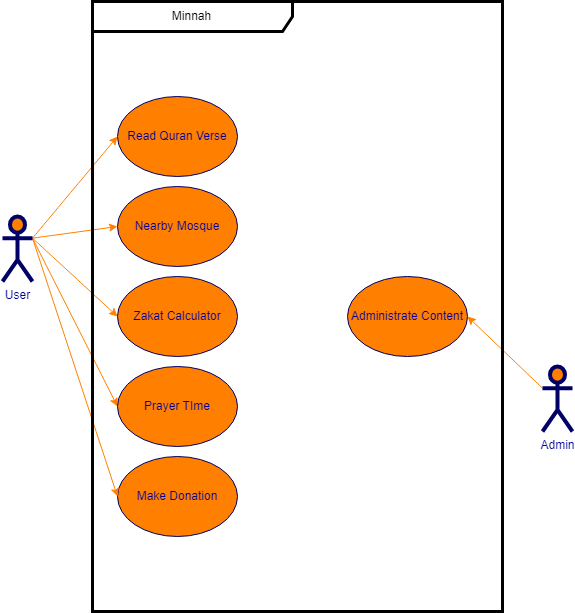

The diagram above was exported from draw.io. Its source (the exported page's mxGraphModel, read from the mxfile embedded in the PNG):
<mxGraphModel dx="1518" dy="1833" grid="1" gridSize="10" guides="1" tooltips="1" connect="1" arrows="1" fold="1" page="1" pageScale="1" pageWidth="850" pageHeight="1100" math="0" shadow="0">
  <root>
    <mxCell id="0" />
    <mxCell id="1" parent="0" />
    <mxCell id="c1cb8d76720eaeb-1" value="Read Quran Verse" style="ellipse;whiteSpace=wrap;html=1;fillColor=#FF8000;strokeColor=#000066;fontColor=#000099;" parent="1" vertex="1">
      <mxGeometry x="245" y="75" width="120" height="80" as="geometry" />
    </mxCell>
    <mxCell id="c1cb8d76720eaeb-2" value="Nearby Mosque" style="ellipse;whiteSpace=wrap;html=1;fillColor=#FF8000;strokeColor=#000066;fontColor=#000099;" parent="1" vertex="1">
      <mxGeometry x="245" y="165" width="120" height="80" as="geometry" />
    </mxCell>
    <mxCell id="c1cb8d76720eaeb-3" value="Zakat Calculator" style="ellipse;whiteSpace=wrap;html=1;fillColor=#FF8000;strokeColor=#000066;fontColor=#000099;" parent="1" vertex="1">
      <mxGeometry x="245" y="255" width="120" height="80" as="geometry" />
    </mxCell>
    <mxCell id="c1cb8d76720eaeb-4" value="Administrate Content" style="ellipse;whiteSpace=wrap;html=1;fillColor=#FF8000;strokeColor=#000066;fontColor=#000099;" parent="1" vertex="1">
      <mxGeometry x="475" y="255" width="120" height="80" as="geometry" />
    </mxCell>
    <mxCell id="c1cb8d76720eaeb-6" value="Make Donation" style="ellipse;whiteSpace=wrap;html=1;fillColor=#FF8000;strokeColor=#000066;fontColor=#000099;" parent="1" vertex="1">
      <mxGeometry x="245" y="435" width="120" height="80" as="geometry" />
    </mxCell>
    <mxCell id="c1cb8d76720eaeb-10" style="html=1;exitX=1;exitY=0.3333333333333333;exitPerimeter=0;entryX=0;entryY=0.5;jettySize=auto;orthogonalLoop=1;fillColor=#f8cecc;strokeColor=#FF8000;curved=1;fontColor=#000099;" parent="1" source="c1cb8d76720eaeb-15" target="c1cb8d76720eaeb-1" edge="1">
      <mxGeometry relative="1" as="geometry" />
    </mxCell>
    <mxCell id="c1cb8d76720eaeb-11" style="html=1;exitX=1;exitY=0.3333333333333333;exitPerimeter=0;entryX=0;entryY=0.5;jettySize=auto;orthogonalLoop=1;curved=1;fontColor=#000099;strokeColor=#FF8000;" parent="1" source="c1cb8d76720eaeb-15" target="c1cb8d76720eaeb-2" edge="1">
      <mxGeometry relative="1" as="geometry" />
    </mxCell>
    <mxCell id="c1cb8d76720eaeb-12" style="rounded=0;html=1;exitX=1;exitY=0.3333333333333333;exitPerimeter=0;entryX=0;entryY=0.5;jettySize=auto;orthogonalLoop=1;fontColor=#000099;strokeColor=#FF8000;" parent="1" source="c1cb8d76720eaeb-15" target="c1cb8d76720eaeb-26" edge="1">
      <mxGeometry relative="1" as="geometry" />
    </mxCell>
    <mxCell id="c1cb8d76720eaeb-13" style="edgeStyle=none;curved=1;html=1;exitX=1;exitY=0.3333333333333333;exitPerimeter=0;entryX=0;entryY=0.5;jettySize=auto;orthogonalLoop=1;strokeColor=#FF8000;fontColor=#000099;" parent="1" source="c1cb8d76720eaeb-15" target="c1cb8d76720eaeb-3" edge="1">
      <mxGeometry relative="1" as="geometry" />
    </mxCell>
    <mxCell id="c1cb8d76720eaeb-14" style="edgeStyle=none;curved=1;html=1;exitX=1;exitY=0.3333333333333333;exitPerimeter=0;jettySize=auto;orthogonalLoop=1;strokeColor=#FF8000;entryX=0;entryY=0.5;fontColor=#000099;" parent="1" source="c1cb8d76720eaeb-15" target="c1cb8d76720eaeb-6" edge="1">
      <mxGeometry relative="1" as="geometry" />
    </mxCell>
    <mxCell id="c1cb8d76720eaeb-15" value="User" style="shape=umlActor;verticalLabelPosition=bottom;labelBackgroundColor=#ffffff;verticalAlign=top;html=1;strokeWidth=4;fillColor=#FF8000;strokeColor=#000066;fontColor=#000099;" parent="1" vertex="1">
      <mxGeometry x="130" y="195" width="30" height="65" as="geometry" />
    </mxCell>
    <mxCell id="c1cb8d76720eaeb-16" style="rounded=0;html=1;exitX=0;exitY=0.3333333333333333;exitPerimeter=0;entryX=1;entryY=0.5;jettySize=auto;orthogonalLoop=1;fontColor=#000099;strokeColor=#FF8000;" parent="1" source="c1cb8d76720eaeb-20" target="c1cb8d76720eaeb-4" edge="1">
      <mxGeometry relative="1" as="geometry" />
    </mxCell>
    <mxCell id="c1cb8d76720eaeb-20" value="Admin" style="shape=umlActor;verticalLabelPosition=bottom;labelBackgroundColor=#ffffff;verticalAlign=top;html=1;strokeWidth=4;fillColor=#FF8000;strokeColor=#000066;fontColor=#000099;" parent="1" vertex="1">
      <mxGeometry x="670" y="345" width="30" height="65" as="geometry" />
    </mxCell>
    <mxCell id="c1cb8d76720eaeb-22" value="Minnah" style="shape=umlFrame;whiteSpace=wrap;html=1;strokeWidth=3;width=200;height=30;" parent="1" vertex="1">
      <mxGeometry x="220" y="-20" width="410" height="610" as="geometry" />
    </mxCell>
    <mxCell id="c1cb8d76720eaeb-26" value="Prayer TIme" style="ellipse;whiteSpace=wrap;html=1;fillColor=#FF8000;strokeColor=#000066;fontColor=#000099;" parent="1" vertex="1">
      <mxGeometry x="245" y="345" width="120" height="80" as="geometry" />
    </mxCell>
  </root>
</mxGraphModel>